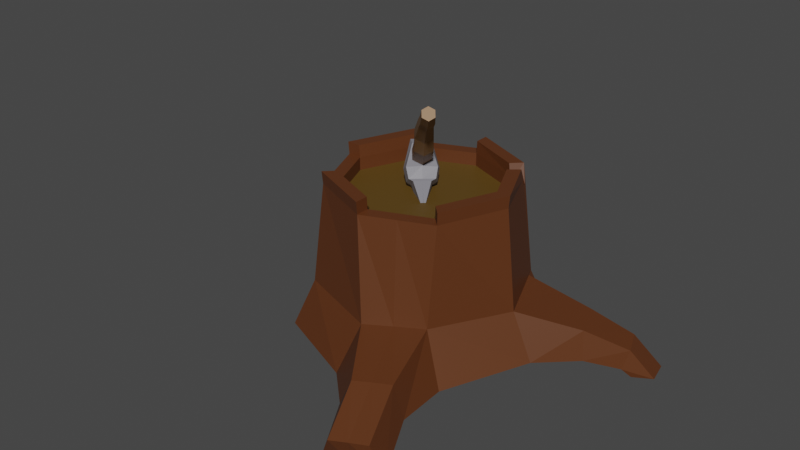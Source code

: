 # Source: Lumbermill.blend  (saved by Blender 2.93.20; exported with 4.5.12 LTS)
import bpy
from mathutils import Matrix  # noqa: F401  (used for matrix-valued properties, if any)

bpy.ops.wm.read_factory_settings(use_empty=True)
scene = bpy.context.scene
scene.name = 'Scene'

# ---- collections
col_collection = bpy.data.collections.new('Collection'); scene.collection.children.link(col_collection)

# ---- materials (node trees are filled in below, after node groups)
mat_axe = bpy.data.materials.new('axe')
mat_axe.use_transparent_shadow = False
mat_stick = bpy.data.materials.new('stick')
mat_stick.use_transparent_shadow = False
mat_material_003 = bpy.data.materials.new('Material.003')
mat_material_003.use_transparent_shadow = False
mat_material_004 = bpy.data.materials.new('Material.004')
mat_material_004.use_transparent_shadow = False

# ---- material node trees
mat_axe.use_nodes = True; mat_axe.node_tree.nodes.clear()
_N = mat_axe.node_tree.nodes; _L = mat_axe.node_tree.links
n0 = _N.new('ShaderNodeBsdfPrincipled'); n0.name = 'Principled BSDF'; n0.location = (10, 300)
n0.distribution = 'GGX'
n0.subsurface_method = 'BURLEY'
n0.inputs[0].default_value = (0.206, 0.2014, 0.226, 1.0)
n0.inputs[3].default_value = 1.45
n0.inputs[27].default_value = (0.0, 0.0, 0.0, 1.0)
n0.inputs[28].default_value = 1.0
n1 = _N.new('ShaderNodeOutputMaterial'); n1.name = 'Material Output'; n1.location = (300, 300)
_L.new(n0.outputs[0], n1.inputs[0])
n1.is_active_output = True
mat_stick.use_nodes = True; mat_stick.node_tree.nodes.clear()
_N = mat_stick.node_tree.nodes; _L = mat_stick.node_tree.links
n0 = _N.new('ShaderNodeBsdfPrincipled'); n0.name = 'Principled BSDF'; n0.location = (10, 300)
n0.distribution = 'GGX'
n0.subsurface_method = 'BURLEY'
n0.inputs[0].default_value = (0.2672, 0.1432, 0.05874, 1.0)
n0.inputs[3].default_value = 1.45
n0.inputs[27].default_value = (0.0, 0.0, 0.0, 1.0)
n0.inputs[28].default_value = 1.0
n1 = _N.new('ShaderNodeOutputMaterial'); n1.name = 'Material Output'; n1.location = (300, 300)
_L.new(n0.outputs[0], n1.inputs[0])
n1.is_active_output = True
mat_material_003.use_nodes = True; mat_material_003.node_tree.nodes.clear()
_N = mat_material_003.node_tree.nodes; _L = mat_material_003.node_tree.links
n0 = _N.new('ShaderNodeBsdfPrincipled'); n0.name = 'Principled BSDF'; n0.location = (10, 300)
n0.distribution = 'GGX'
n0.subsurface_method = 'BURLEY'
n0.inputs[0].default_value = (0.107, 0.05781, 0.008023, 1.0)
n0.inputs[3].default_value = 1.45
n0.inputs[27].default_value = (0.0, 0.0, 0.0, 1.0)
n0.inputs[28].default_value = 1.0
n1 = _N.new('ShaderNodeOutputMaterial'); n1.name = 'Material Output'; n1.location = (300, 300)
_L.new(n0.outputs[0], n1.inputs[0])
n1.is_active_output = True
mat_material_004.use_nodes = True; mat_material_004.node_tree.nodes.clear()
_N = mat_material_004.node_tree.nodes; _L = mat_material_004.node_tree.links
n0 = _N.new('ShaderNodeBsdfPrincipled'); n0.name = 'Principled BSDF'; n0.location = (10, 300)
n0.distribution = 'GGX'
n0.subsurface_method = 'BURLEY'
n0.inputs[0].default_value = (0.107, 0.0319, 0.008023, 1.0)
n0.inputs[3].default_value = 1.45
n0.inputs[27].default_value = (0.0, 0.0, 0.0, 1.0)
n0.inputs[28].default_value = 1.0
n1 = _N.new('ShaderNodeOutputMaterial'); n1.name = 'Material Output'; n1.location = (300, 300)
_L.new(n0.outputs[0], n1.inputs[0])
n1.is_active_output = True

# ---- world
world_world = bpy.data.worlds.new('World'); scene.world = world_world
world_world.use_nodes = True; world_world.node_tree.nodes.clear()
_N = world_world.node_tree.nodes; _L = world_world.node_tree.links
n0 = _N.new('ShaderNodeOutputWorld'); n0.name = 'World Output'; n0.location = (300, 300)
n1 = _N.new('ShaderNodeBackground'); n1.name = 'Background'; n1.location = (10, 300)
n1.inputs[0].default_value = (0.05088, 0.05088, 0.05088, 1.0)
_L.new(n1.outputs[0], n0.inputs[0])
n0.is_active_output = True
world_world.color = (0.05088, 0.05088, 0.05088)
world_world.use_sun_shadow = False
world_world.sun_shadow_jitter_overblur = 0.0

# ---- meshes
me_cube_001 = bpy.data.meshes.new('Cube.001')
me_cube_001.from_pydata([(-7.873e-07, 1.422, -21.21), (-0.666, 0.7112, -21.21), (-0.666, -0.7112, -21.21), (-8.05e-07, -1.422, -21.21), (0.666, -0.7112, -21.21), (0.666, 0.7112, -21.21), (-1.987e-06, 2.402, 2.708), (-1.125, 1.201, 2.708), (-1.125, -1.201, 2.708), (-2.016e-06, -2.402, 2.708), (1.125, -1.201, 2.708), (1.125, 1.201, 2.708), (0.04664, 2.59, -6.829), (-0.9753, 1.499, -6.67), (1.077, 1.509, -6.766), (0.06422, -1.754, -6.385), (1.086, -0.6629, -6.544), (-0.9665, -0.6728, -6.448), (-1.04, 0.6142, -11.01), (0.9288, -1.45, -10.89), (-1.031, -1.46, -10.8), (-0.06383, 1.656, -11.16), (0.9204, 0.6237, -11.1), (-0.04704, -2.492, -10.74), (-0.8202, 0.5447, -16.43), (0.7058, -1.1, -16.37), (-0.8239, -1.085, -16.41), (-0.05345, 1.352, -16.42), (0.7096, 0.5302, -16.38), (-0.06092, -1.907, -16.38), (-0.7244, 0.7701, -18.49), (0.7571, -0.831, -18.45), (-0.7285, -0.8137, -18.51), (0.02039, 1.553, -18.45), (0.7612, 0.7529, -18.43), (0.01232, -1.614, -18.49)], [], [(13, 7, 6, 12), (12, 6, 11, 14), (16, 10, 9, 15), (17, 8, 7, 13), (14, 11, 10, 16), (15, 9, 8, 17), (7, 8, 9, 10, 11, 6), (1, 0, 5, 4, 3, 2), (23, 15, 17, 20), (22, 14, 16, 19), (20, 17, 13, 18), (19, 16, 15, 23), (21, 12, 14, 22), (18, 13, 12, 21), (24, 18, 21, 27), (27, 21, 22, 28), (25, 19, 23, 29), (26, 20, 18, 24), (28, 22, 19, 25), (29, 23, 20, 26), (35, 29, 26, 32), (34, 28, 25, 31), (32, 26, 24, 30), (31, 25, 29, 35), (33, 27, 28, 34), (30, 24, 27, 33), (1, 30, 33, 0), (0, 33, 34, 5), (4, 31, 35, 3), (2, 32, 30, 1), (5, 34, 31, 4), (3, 35, 32, 2)])
me_cube_001.polygons.foreach_set('material_index', [1, 1, 1, 1, 1, 1, 1, 1, 1, 1, 1, 1, 1, 1, 1, 1, 1, 1, 1, 1, 1, 1, 1, 1, 1, 1, 1, 1, 1, 1, 1, 1])
_uv = me_cube_001.uv_layers.new(name='UVMap')
_uv.uv.foreach_set('vector', [0.0, 0.0, 0.0, 0.0, 0.0, 0.0, 0.0, 0.0, 0.0, 0.0, 0.0, 0.0, 0.0, 0.0, 0.0, 0.0, 0.0, 0.0, 0.0, 0.0, 0.0, 0.0, 0.0, 0.0, 0.0, 0.0, 0.0, 0.0, 0.0, 0.0, 0.0, 0.0, 0.0, 0.0, 0.0, 0.0, 0.0, 0.0, 0.0, 0.0, 0.0, 0.0, 0.0, 0.0, 0.0, 0.0, 0.0, 0.0, 0.0, 0.0, 0.0, 0.0, 0.0, 0.0, 0.0, 0.0, 0.0, 0.0, 0.0, 0.0, 0.0, 0.0, 0.0, 0.0, 0.0, 0.0, 0.0, 0.0, 0.0, 0.0, 0.0, 0.0, 0.0, 0.0, 0.0, 0.0, 0.0, 0.0, 0.0, 0.0, 0.0, 0.0, 0.0, 0.0, 0.0, 0.0, 0.0, 0.0, 0.0, 0.0, 0.0, 0.0, 0.0, 0.0, 0.0, 0.0, 0.0, 0.0, 0.0, 0.0, 0.0, 0.0, 0.0, 0.0, 0.0, 0.0, 0.0, 0.0, 0.0, 0.0, 0.0, 0.0, 0.0, 0.0, 0.0, 0.0, 0.0, 0.0, 0.0, 0.0, 0.0, 0.0, 0.0, 0.0, 0.0, 0.0, 0.0, 0.0, 0.0, 0.0, 0.0, 0.0, 0.0, 0.0, 0.0, 0.0, 0.0, 0.0, 0.0, 0.0, 0.0, 0.0, 0.0, 0.0, 0.0, 0.0, 0.0, 0.0, 0.0, 0.0, 0.0, 0.0, 0.0, 0.0, 0.0, 0.0, 0.0, 0.0, 0.0, 0.0, 0.0, 0.0, 0.0, 0.0, 0.0, 0.0, 0.0, 0.0, 0.0, 0.0, 0.0, 0.0, 0.0, 0.0, 0.0, 0.0, 0.0, 0.0, 0.0, 0.0, 0.0, 0.0, 0.0, 0.0, 0.0, 0.0, 0.0, 0.0, 0.0, 0.0, 0.0, 0.0, 0.0, 0.0, 0.0, 0.0, 0.0, 0.0, 0.0, 0.0, 0.0, 0.0, 0.0, 0.0, 0.0, 0.0, 0.0, 0.0, 0.0, 0.0, 0.0, 0.0, 0.0, 0.0, 0.0, 0.0, 0.0, 0.0, 0.0, 0.0, 0.0, 0.0, 0.0, 0.0, 0.0, 0.0, 0.0, 0.0, 0.0, 0.0, 0.0, 0.0, 0.0, 0.0, 0.0, 0.0, 0.0, 0.0, 0.0, 0.0, 0.0, 0.0, 0.0, 0.0, 0.0, 0.0, 0.0, 0.0, 0.0, 0.0, 0.0, 0.0, 0.0, 0.0, 0.0, 0.0, 0.0, 0.0, 0.0, 0.0, 0.0, 0.0, 0.0, 0.0])
me_cube_001.materials.append(mat_axe)
me_cube_001.materials.append(mat_stick)
me_cube_001.use_remesh_fix_poles = True
me_cube_001.use_remesh_preserve_attributes = False
me_cube_001.use_mirror_vertex_groups = False
me_cube_001.update()
me_cube_002 = bpy.data.meshes.new('Cube.002')
me_cube_002.from_pydata([(-1.0, -2.435, -1.0), (-1.0, -2.435, 1.0), (-0.03884, 12.59, -3.396), (-0.02804, 12.59, 3.015), (1.0, -2.435, -1.0), (1.0, -2.435, 1.0), (-0.01543, 12.59, -3.396), (-0.01543, 12.59, 3.015), (0.0108, 12.59, -3.396), (0.0, 12.59, 3.015), (0.0, -2.435, -1.0), (0.0, -2.435, 1.0), (-1.744, 2.85, -1.743), (-1.744, 2.85, 1.743), (1.743, 2.85, -1.743), (1.743, 2.85, 1.743), (-4.316e-05, 2.704, 1.903), (-4.316e-05, 2.704, -1.903), (-1.013, 5.896, 1.978), (0.9804, 5.896, -1.978), (-1.023, 5.896, -1.978), (0.9804, 5.896, 1.978), (0.004232, 5.896, 1.978), (0.01445, 5.896, -1.978), (-1.503, 5.372, -1.824), (1.486, 5.372, 1.824), (0.0, 5.372, 1.824), (0.003446, 5.372, -1.824), (-1.5, 5.372, 1.824), (1.486, 5.372, -1.824), (-1.149, -3.665, 0.007148), (-0.03725, 13.93, -0.2116), (-0.01652, 13.93, -0.2116), (1.152, -3.665, 0.007148), (0.001225, -3.665, 0.007148), (0.007436, 13.93, -0.2116), (2.006, 2.52, 0.007148), (-2.004, 2.52, 0.007148), (1.129, 6.024, 0.007147), (-1.17, 6.024, 0.007147), (-1.726, 5.42, 0.007148), (1.711, 5.42, 0.007148)], [], [(39, 18, 3, 31), (35, 9, 7, 32), (36, 15, 5, 33), (34, 11, 1, 30), (17, 14, 4, 10), (16, 13, 1, 11), (15, 16, 11, 5), (12, 17, 10, 0), (33, 5, 11, 34), (31, 3, 9, 35), (24, 27, 17, 12), (25, 26, 16, 15), (26, 28, 13, 16), (27, 29, 14, 17), (41, 25, 15, 36), (30, 1, 13, 37), (32, 7, 21, 38), (8, 6, 19, 23), (9, 3, 18, 22), (7, 9, 22, 21), (2, 8, 23, 20), (40, 28, 18, 39), (37, 13, 28, 40), (38, 21, 25, 41), (23, 19, 29, 27), (22, 18, 28, 26), (21, 22, 26, 25), (20, 23, 27, 24), (19, 38, 41, 29), (12, 37, 40, 24), (24, 40, 39, 20), (6, 32, 38, 19), (0, 30, 37, 12), (29, 41, 36, 14), (2, 31, 35, 8), (4, 33, 34, 10), (10, 34, 30, 0), (14, 36, 33, 4), (8, 35, 32, 6), (20, 39, 31, 2)])
_uv = me_cube_002.uv_layers.new(name='UVMap')
_uv.uv.foreach_set('vector', [0.5, 0.2271, 0.625, 0.2271, 0.625, 0.25, 0.5, 0.25, 0.5, 0.375, 0.625, 0.375, 0.625, 0.5, 0.5, 0.5, 0.5, 0.5708, 0.625, 0.5708, 0.625, 0.75, 0.5, 0.75, 0.5, 0.875, 0.625, 0.875, 0.625, 1.0, 0.5, 1.0, 0.25, 0.5708, 0.375, 0.5708, 0.375, 0.75, 0.25, 0.75, 0.75, 0.5708, 0.875, 0.5708, 0.875, 0.75, 0.75, 0.75, 0.625, 0.5708, 0.75, 0.5708, 0.75, 0.75, 0.625, 0.75, 0.125, 0.5708, 0.25, 0.5708, 0.25, 0.75, 0.125, 0.75, 0.5, 0.75, 0.625, 0.75, 0.625, 0.875, 0.5, 0.875, 0.5, 0.25, 0.625, 0.25, 0.625, 0.375, 0.5, 0.375, 0.125, 0.5482, 0.25, 0.5482, 0.25, 0.5708, 0.125, 0.5708, 0.625, 0.5482, 0.75, 0.5482, 0.75, 0.5708, 0.625, 0.5708, 0.75, 0.5482, 0.875, 0.5482, 0.875, 0.5708, 0.75, 0.5708, 0.25, 0.5482, 0.375, 0.5482, 0.375, 0.5708, 0.25, 0.5708, 0.5, 0.5482, 0.625, 0.5482, 0.625, 0.5708, 0.5, 0.5708, 0.5, 0.0, 0.625, 0.0, 0.625, 0.1792, 0.5, 0.1792, 0.5, 0.5, 0.625, 0.5, 0.625, 0.5229, 0.5, 0.5229, 0.25, 0.5, 0.375, 0.5, 0.375, 0.5229, 0.25, 0.5229, 0.75, 0.5, 0.875, 0.5, 0.875, 0.5229, 0.75, 0.5229, 0.625, 0.5, 0.75, 0.5, 0.75, 0.5229, 0.625, 0.5229, 0.125, 0.5, 0.25, 0.5, 0.25, 0.5229, 0.125, 0.5229, 0.5, 0.2018, 0.625, 0.2018, 0.625, 0.2271, 0.5, 0.2271, 0.5, 0.1792, 0.625, 0.1792, 0.625, 0.2018, 0.5, 0.2018, 0.5, 0.5229, 0.625, 0.5229, 0.625, 0.5482, 0.5, 0.5482, 0.25, 0.5229, 0.375, 0.5229, 0.375, 0.5482, 0.25, 0.5482, 0.75, 0.5229, 0.875, 0.5229, 0.875, 0.5482, 0.75, 0.5482, 0.625, 0.5229, 0.75, 0.5229, 0.75, 0.5482, 0.625, 0.5482, 0.125, 0.5229, 0.25, 0.5229, 0.25, 0.5482, 0.125, 0.5482, 0.375, 0.5229, 0.5, 0.5229, 0.5, 0.5482, 0.375, 0.5482, 0.375, 0.1792, 0.5, 0.1792, 0.5, 0.2018, 0.375, 0.2018, 0.375, 0.2018, 0.5, 0.2018, 0.5, 0.2271, 0.375, 0.2271, 0.375, 0.5, 0.5, 0.5, 0.5, 0.5229, 0.375, 0.5229, 0.375, 0.0, 0.5, 0.0, 0.5, 0.1792, 0.375, 0.1792, 0.375, 0.5482, 0.5, 0.5482, 0.5, 0.5708, 0.375, 0.5708, 0.375, 0.25, 0.5, 0.25, 0.5, 0.375, 0.375, 0.375, 0.375, 0.75, 0.5, 0.75, 0.5, 0.875, 0.375, 0.875, 0.375, 0.875, 0.5, 0.875, 0.5, 1.0, 0.375, 1.0, 0.375, 0.5708, 0.5, 0.5708, 0.5, 0.75, 0.375, 0.75, 0.375, 0.375, 0.5, 0.375, 0.5, 0.5, 0.375, 0.5, 0.375, 0.2271, 0.5, 0.2271, 0.5, 0.25, 0.375, 0.25])
me_cube_002.materials.append(mat_axe)
me_cube_002.materials.append(mat_stick)
me_cube_002.use_remesh_fix_poles = True
me_cube_002.use_remesh_preserve_attributes = False
me_cube_002.use_mirror_vertex_groups = False
me_cube_002.update()
me_circle_004 = bpy.data.meshes.new('Circle.004')
me_circle_004.from_pydata([(2.98e-08, 1.005, 0.05118), (-0.7071, 0.7117, 0.05118), (-1.0, 0.004643, 0.05118), (-0.7071, -0.7025, 0.05118), (1.192e-07, -0.9954, 0.05118), (0.7071, -0.7025, 0.05118), (1.0, 0.004643, 0.05118), (0.7071, 0.7117, 0.05118), (0.7293, 0.6583, 0.05118), (0.7442, 0.6221, 0.05118), (0.3536, -0.8489, 0.05118), (-0.8536, 0.3582, 0.05118)], [], [(1, 11, 2, 3, 4, 10, 5, 6, 9, 8, 7, 0)])
_uv = me_circle_004.uv_layers.new(name='UVMap')
_uv.uv.foreach_set('vector', [0.2644, 0.07215, 0.2644, 0.05104, 0.2644, 0.02992, 0.2943, 6.16e-05, 0.3365, 6.16e-05, 0.3514, 0.01499, 0.3664, 0.02992, 0.3664, 0.07215, 0.3403, 0.09823, 0.3388, 0.09976, 0.3365, 0.102, 0.2943, 0.102])
me_circle_004.materials.append(mat_material_003)
me_circle_004.materials.append(mat_material_004)
me_circle_004.use_remesh_fix_poles = True
me_circle_004.use_remesh_preserve_attributes = False
me_circle_004.update()
me_circle_005 = bpy.data.meshes.new('Circle.005')
me_circle_005.from_pydata([(2.98e-08, 1.005, 0.05118), (-0.7071, 0.7117, 0.05118), (-1.0, 0.004643, 0.05118), (-0.7071, -0.7025, 0.05118), (1.192e-07, -0.9954, 0.05118), (0.7071, -0.7025, 0.05118), (1.0, 0.004643, 0.05118), (0.7071, 0.7117, 0.05118), (2.98e-08, 1.005, 0.217), (-0.7071, 0.7117, 0.217), (-1.0, 0.004643, 0.217), (-0.7071, -0.7025, 0.217), (1.192e-07, -0.9954, 0.217), (0.7071, -0.7025, 0.217), (1.0, 0.004643, 0.217), (0.7071, 0.7117, 0.217), (2.98e-08, 1.176, 0.217), (-0.828, 0.8326, 0.217), (-1.171, 0.004643, 0.217), (-0.828, -0.8234, 0.217), (1.341e-07, -1.166, 0.217), (0.828, -0.8234, 0.217), (1.171, 0.004643, 0.217), (0.828, 0.8326, 0.217), (2.98e-08, 1.314, -1.046), (-0.9261, 0.9307, -1.046), (-1.31, 0.004643, -1.046), (-0.9261, -0.9214, -1.046), (0.1555, -1.305, -1.046), (0.7898, -0.9214, -1.046), (1.31, 0.004643, -1.046), (0.9261, 0.9307, -1.046), (1.49e-08, 1.577, -1.634), (-1.112, 1.117, -1.634), (-1.573, 0.004642, -1.634), (-1.112, -1.107, -1.634), (1.639e-07, -1.568, -1.634), (1.112, -1.107, -1.634), (1.573, 0.004643, -1.634), (1.112, 1.117, -1.634), (-1.012, 0.004643, 0.3729), (-0.7156, 0.7203, 0.3729), (1.192e-07, -1.007, 0.3729), (-0.7156, -0.711, 0.3729), (1.012, 0.004643, 0.3729), (0.7156, -0.711, 0.3729), (0.6739, 0.7203, 0.3729), (2.98e-08, 1.017, 0.3729), (-1.185, 0.004643, 0.3729), (-0.838, 0.8426, 0.3729), (1.341e-07, -1.18, 0.3729), (-0.838, -0.8333, 0.3729), (1.185, 0.004643, 0.3729), (0.838, -0.8333, 0.3729), (0.7962, 0.8426, 0.3729), (2.98e-08, 1.19, 0.3729), (0.7293, 0.6583, 0.05118), (0.7293, 0.6583, 0.1396), (0.8539, 0.77, 0.1396), (0.9551, 0.8607, -1.046), (1.147, 1.033, -1.634), (0.738, 0.6661, 0.1425), (0.8642, 0.7792, 0.1425), (0.7442, 0.6221, 0.05118), (0.7442, 0.6221, 0.217), (0.8715, 0.7277, 0.217), (0.9747, 0.8133, -1.046), (1.17, 0.9756, -1.634), (0.7532, 0.5559, 0.3729), (0.882, 0.6627, 0.3729), (1.769, 0.942, -1.261), (1.968, 0.4697, -1.263), (1.772, 0.993, -1.633), (2.011, 0.4259, -1.636), (2.301, 1.079, -1.474), (2.437, 0.7488, -1.479), (2.215, 1.08, -1.721), (2.378, 0.6839, -1.727), (2.633, 1.197, -1.842), (2.719, 0.8522, -1.802), (2.376, 1.161, -1.872), (2.479, 0.7472, -1.823), (0.3536, -0.8489, 0.05118), (0.3536, -0.8489, 0.217), (0.414, -0.9948, 0.217), (0.463, -1.113, -1.046), (0.556, -1.338, -1.634), (0.8625, -1.939, -1.174), (0.6662, -2.042, -1.181), (0.8448, -1.93, -1.562), (0.4972, -2.049, -1.549), (1.07, -1.837, -1.168), (1.192, -1.81, -1.575), (1.119, -2.605, -1.428), (0.9143, -2.688, -1.449), (1.081, -2.488, -1.798), (0.7262, -2.583, -1.792), (1.334, -2.522, -1.411), (1.437, -2.392, -1.803), (-0.8536, 0.3582, 0.05118), (-0.8536, 0.3582, 0.217), (-0.9995, 0.4186, 0.217), (-1.342, 0.5606, -1.634), (-0.8638, 0.3624, 0.3729), (-1.012, 0.4236, 0.3729), (-1.946, 1.324, -1.143), (-1.846, 0.8007, -1.753), (-1.774, 1.398, -1.76), (-2.634, 1.762, -1.389), (-2.346, 1.134, -1.813), (-2.241, 1.721, -1.898), (-1.196, 0.4998, -1.249), (-1.041, 0.6537, -1.046), (-1.1, 0.4601, -0.8511), (-1.193, 0.2868, -1.046), (-1.956, 0.8184, -1.328), (-1.981, 1.034, -1.14), (-2.686, 1.474, -1.347), (-2.592, 1.225, -1.489)], [], [(16, 55, 54, 23), (82, 83, 13, 5), (2, 10, 11, 3), (0, 8, 9, 1), (7, 15, 8, 0), (5, 13, 14, 6), (3, 11, 12, 4), (99, 100, 10, 2), (56, 57, 15, 7), (18, 26, 27, 19), (10, 40, 48, 18), (65, 69, 52, 22), (15, 46, 47, 8), (19, 51, 43, 11), (83, 84, 21, 13), (10, 18, 19, 11), (8, 16, 17, 9), (27, 35, 36, 28), (16, 24, 25, 17), (23, 31, 24, 16), (21, 29, 30, 22), (19, 27, 28, 20), (105, 108, 117, 116), (58, 59, 31, 23), (84, 85, 29, 21), (33, 32, 39, 60, 67, 38, 37, 86, 36, 35, 34, 102), (111, 115, 106, 102), (59, 60, 39, 31), (29, 91, 92, 37), (26, 34, 35, 27), (24, 32, 33, 25), (31, 39, 32, 24), (29, 37, 38, 30), (46, 54, 55, 47), (45, 53, 52, 44), (43, 51, 50, 42), (103, 104, 48, 40), (61, 62, 54, 46), (100, 103, 40, 10), (17, 49, 41, 9), (8, 47, 55, 16), (101, 104, 49, 17), (11, 43, 42, 12), (20, 50, 51, 19), (21, 53, 45, 13), (13, 45, 44, 14), (12, 42, 50, 20), (57, 61, 46, 15), (22, 52, 53, 21), (64, 68, 61, 57), (68, 69, 62, 61), (66, 67, 60, 59), (65, 66, 59, 58), (23, 54, 62, 58), (63, 64, 57, 56), (6, 14, 64, 63), (22, 30, 66, 65), (30, 71, 70, 66), (44, 52, 69, 68), (14, 44, 68, 64), (58, 62, 69, 65), (73, 77, 75, 71), (67, 72, 73, 38), (66, 70, 72, 67), (38, 73, 71, 30), (75, 79, 78, 74), (71, 75, 74, 70), (70, 74, 76, 72), (72, 76, 77, 73), (79, 81, 80, 78), (74, 78, 80, 76), (76, 80, 81, 77), (77, 81, 79, 75), (37, 92, 89, 86), (20, 28, 85, 84), (12, 20, 84, 83), (4, 12, 83, 82), (89, 95, 96, 90), (91, 97, 98, 92), (28, 88, 87, 85), (36, 90, 88, 28), (86, 89, 90, 36), (85, 87, 91, 29), (93, 95, 98, 97), (94, 96, 95, 93), (87, 93, 97, 91), (90, 96, 94, 88), (88, 94, 93, 87), (92, 98, 95, 89), (18, 48, 104, 101), (9, 41, 103, 100), (41, 49, 104, 103), (33, 107, 105, 25), (111, 102, 34, 26, 114), (1, 9, 100, 99), (108, 110, 109, 118, 117), (101, 113, 114, 26, 18), (17, 25, 112, 113, 101), (102, 106, 107, 33), (106, 109, 110, 107), (107, 110, 108, 105), (115, 118, 109, 106), (111, 114, 113, 112), (116, 115, 111, 112), (117, 118, 115, 116), (25, 105, 116, 112)])
me_circle_005.polygons.foreach_set('material_index', [1, 1, 1, 1, 1, 1, 1, 1, 1, 1, 1, 1, 1, 1, 1, 1, 1, 1, 1, 1, 1, 1, 1, 1, 1, 1, 1, 1, 1, 1, 1, 1, 1, 1, 1, 1, 1, 1, 1, 1, 1, 1, 1, 1, 1, 1, 1, 1, 1, 1, 1, 1, 1, 1, 1, 1, 1, 1, 1, 1, 1, 1, 1, 1, 1, 1, 1, 1, 1, 1, 1, 1, 1, 1, 1, 1, 1, 1, 1, 1, 1, 1, 1, 1, 1, 1, 1, 1, 1, 1, 1, 1, 1, 1, 1, 1, 1, 1, 1, 1, 1, 1, 1, 1, 1, 1])
_uv = me_circle_005.uv_layers.new(name='UVMap')
_uv.uv.foreach_set('vector', [0.2257, 0.4843, 0.2296, 0.488, 0.2259, 0.5675, 0.2222, 0.5685, 0.02219, 0.6205, 0.04264, 0.6066, 0.08436, 0.6446, 0.07248, 0.6639, 0.07661, 0.3753, 0.08898, 0.3938, 0.02998, 0.4661, 0.01152, 0.4582, 0.2643, 0.4751, 0.242, 0.4813, 0.1827, 0.3948, 0.197, 0.3762, 0.2594, 0.5974, 0.2384, 0.5868, 0.242, 0.4813, 0.2643, 0.4751, 0.07248, 0.6639, 0.08436, 0.6446, 0.1659, 0.6709, 0.1707, 0.6881, 0.01152, 0.4582, 0.02998, 0.4661, 0.02244, 0.5531, 6.16e-05, 0.5573, 0.136, 0.3516, 0.1357, 0.3732, 0.08898, 0.3938, 0.07661, 0.3753, 0.2522, 0.6148, 0.2343, 0.6048, 0.2384, 0.5868, 0.2594, 0.5974, 0.09371, 0.4081, 0.1118, 0.4315, 0.0926, 0.4863, 0.04303, 0.4717, 0.08898, 0.3938, 0.09966, 0.397, 0.09874, 0.4036, 0.09371, 0.4081, 0.1945, 0.6135, 0.1975, 0.6177, 0.1595, 0.6522, 0.1569, 0.6464, 0.2384, 0.5868, 0.2348, 0.5715, 0.2358, 0.4903, 0.242, 0.4813, 0.04303, 0.4717, 0.03918, 0.4739, 0.03396, 0.4744, 0.02998, 0.4661, 0.04264, 0.6066, 0.05831, 0.5962, 0.09454, 0.6318, 0.08436, 0.6446, 0.08898, 0.3938, 0.09371, 0.4081, 0.04303, 0.4717, 0.02998, 0.4661, 0.242, 0.4813, 0.2257, 0.4843, 0.1764, 0.4076, 0.1827, 0.3948, 0.0926, 0.4863, 0.1028, 0.487, 0.1049, 0.5517, 0.09559, 0.5547, 0.2257, 0.4843, 0.1663, 0.4919, 0.1428, 0.405, 0.1764, 0.4076, 0.2222, 0.5685, 0.1795, 0.5798, 0.1663, 0.4919, 0.2257, 0.4843, 0.09454, 0.6318, 0.1178, 0.5949, 0.165, 0.6415, 0.1569, 0.6464, 0.04303, 0.4717, 0.0926, 0.4863, 0.09559, 0.5547, 0.03818, 0.5479, 0.1053, 0.2227, 0.05946, 0.09136, 0.03065, 6.16e-05, 0.08583, 0.2509, 0.2075, 0.5915, 0.182, 0.6052, 0.1795, 0.5798, 0.2222, 0.5685, 0.05831, 0.5962, 0.1038, 0.576, 0.1178, 0.5949, 0.09454, 0.6318, 0.1187, 0.371, 0.1495, 0.4939, 0.1628, 0.5931, 0.175, 0.6048, 0.1884, 0.6146, 0.1758, 0.6521, 0.1235, 0.5838, 0.09873, 0.5686, 0.1049, 0.5517, 0.1028, 0.487, 0.1227, 0.4283, 0.1195, 0.3966, 0.1128, 0.4027, 0.06945, 0.2765, 0.07985, 0.2881, 0.1195, 0.3966, 0.182, 0.6052, 0.175, 0.6048, 0.1628, 0.5931, 0.1795, 0.5798, 0.1178, 0.5949, 0.1069, 0.5756, 0.1068, 0.5759, 0.1235, 0.5838, 0.1118, 0.4315, 0.1227, 0.4283, 0.1028, 0.487, 0.0926, 0.4863, 0.1663, 0.4919, 0.1495, 0.4939, 0.1187, 0.371, 0.1428, 0.405, 0.1795, 0.5798, 0.1628, 0.5931, 0.1495, 0.4939, 0.1663, 0.4919, 0.1178, 0.5949, 0.1235, 0.5838, 0.1758, 0.6521, 0.165, 0.6415, 0.2348, 0.5715, 0.2259, 0.5675, 0.2296, 0.488, 0.2358, 0.4903, 0.0942, 0.6421, 0.09549, 0.6366, 0.1595, 0.6522, 0.1622, 0.6584, 0.03396, 0.4744, 0.03918, 0.4739, 0.03405, 0.5453, 0.02814, 0.5445, 0.1353, 0.3862, 0.1349, 0.3956, 0.09874, 0.4036, 0.09966, 0.397, 0.229, 0.6022, 0.2107, 0.5915, 0.2259, 0.5675, 0.2348, 0.5715, 0.1357, 0.3732, 0.1353, 0.3862, 0.09966, 0.397, 0.08898, 0.3938, 0.1764, 0.4076, 0.1718, 0.4034, 0.1714, 0.3973, 0.1827, 0.3948, 0.242, 0.4813, 0.2358, 0.4903, 0.2296, 0.488, 0.2257, 0.4843, 0.1343, 0.4018, 0.1349, 0.3956, 0.1718, 0.4034, 0.1764, 0.4076, 0.02998, 0.4661, 0.03396, 0.4744, 0.02814, 0.5445, 0.02244, 0.5531, 0.03818, 0.5479, 0.03405, 0.5453, 0.03918, 0.4739, 0.04303, 0.4717, 0.09454, 0.6318, 0.09549, 0.6366, 0.0942, 0.6421, 0.08436, 0.6446, 0.08436, 0.6446, 0.0942, 0.6421, 0.1622, 0.6584, 0.1659, 0.6709, 0.02244, 0.5531, 0.02814, 0.5445, 0.03405, 0.5453, 0.03818, 0.5479, 0.2343, 0.6048, 0.229, 0.6022, 0.2348, 0.5715, 0.2384, 0.5868, 0.1569, 0.6464, 0.1595, 0.6522, 0.09549, 0.6366, 0.09454, 0.6318, 0.2229, 0.6154, 0.207, 0.6241, 0.229, 0.6022, 0.2343, 0.6048, 0.207, 0.6241, 0.1975, 0.6177, 0.2107, 0.5915, 0.229, 0.6022, 0.1829, 0.6303, 0.1884, 0.6146, 0.175, 0.6048, 0.182, 0.6052, 0.1945, 0.6135, 0.1829, 0.6303, 0.182, 0.6052, 0.2075, 0.5915, 0.2222, 0.5685, 0.2259, 0.5675, 0.2107, 0.5915, 0.2075, 0.5915, 0.2431, 0.625, 0.2229, 0.6154, 0.2343, 0.6048, 0.2522, 0.6148, 0.1707, 0.6881, 0.1659, 0.6709, 0.2229, 0.6154, 0.2431, 0.625, 0.1569, 0.6464, 0.165, 0.6415, 0.1829, 0.6303, 0.1945, 0.6135, 0.165, 0.6415, 0.1934, 0.7139, 0.1965, 0.7023, 0.1829, 0.6303, 0.1622, 0.6584, 0.1595, 0.6522, 0.1975, 0.6177, 0.207, 0.6241, 0.1659, 0.6709, 0.1622, 0.6584, 0.207, 0.6241, 0.2229, 0.6154, 0.2075, 0.5915, 0.2107, 0.5915, 0.1975, 0.6177, 0.1945, 0.6135, 0.201, 0.7266, 0.223, 0.8266, 0.225, 0.8231, 0.1934, 0.7139, 0.1884, 0.6146, 0.1989, 0.7182, 0.201, 0.7266, 0.1758, 0.6521, 0.1829, 0.6303, 0.1965, 0.7023, 0.1989, 0.7182, 0.1884, 0.6146, 0.1758, 0.6521, 0.201, 0.7266, 0.1934, 0.7139, 0.165, 0.6415, 0.225, 0.8231, 0.2643, 0.9999, 0.2364, 0.9161, 0.219, 0.8079, 0.1934, 0.7139, 0.225, 0.8231, 0.219, 0.8079, 0.1965, 0.7023, 0.1965, 0.7023, 0.219, 0.8079, 0.2219, 0.8176, 0.1989, 0.7182, 0.1989, 0.7182, 0.2219, 0.8176, 0.223, 0.8266, 0.201, 0.7266, 0.2643, 0.9999, 0.2372, 0.8939, 0.2347, 0.8667, 0.2364, 0.9161, 0.219, 0.8079, 0.2364, 0.9161, 0.2347, 0.8667, 0.2219, 0.8176, 0.2219, 0.8176, 0.2347, 0.8667, 0.2372, 0.8939, 0.223, 0.8266, 0.223, 0.8266, 0.2372, 0.8939, 0.2643, 0.9999, 0.225, 0.8231, 0.1235, 0.5838, 0.1068, 0.5759, 0.1035, 0.571, 0.09873, 0.5686, 0.03818, 0.5479, 0.09559, 0.5547, 0.1038, 0.576, 0.05831, 0.5962, 0.02244, 0.5531, 0.03818, 0.5479, 0.05831, 0.5962, 0.04264, 0.6066, 6.16e-05, 0.5573, 0.02244, 0.5531, 0.04264, 0.6066, 0.02219, 0.6205, 0.1035, 0.571, 0.1039, 0.5721, 0.1032, 0.571, 0.1014, 0.567, 0.1069, 0.5756, 0.1041, 0.5732, 0.1045, 0.573, 0.1068, 0.5759, 0.09559, 0.5547, 0.1026, 0.5694, 0.1053, 0.5724, 0.1038, 0.576, 0.1049, 0.5517, 0.1014, 0.567, 0.1026, 0.5694, 0.09559, 0.5547, 0.09873, 0.5686, 0.1035, 0.571, 0.1014, 0.567, 0.1049, 0.5517, 0.1038, 0.576, 0.1053, 0.5724, 0.1069, 0.5756, 0.1178, 0.5949, 0.1037, 0.5724, 0.1039, 0.5721, 0.1045, 0.573, 0.1041, 0.5732, 0.1032, 0.5717, 0.1032, 0.571, 0.1039, 0.5721, 0.1037, 0.5724, 0.1053, 0.5724, 0.1037, 0.5724, 0.1041, 0.5732, 0.1069, 0.5756, 0.1014, 0.567, 0.1032, 0.571, 0.1032, 0.5717, 0.1026, 0.5694, 0.1026, 0.5694, 0.1032, 0.5717, 0.1037, 0.5724, 0.1053, 0.5724, 0.1068, 0.5759, 0.1045, 0.573, 0.1039, 0.5721, 0.1035, 0.571, 0.09371, 0.4081, 0.09874, 0.4036, 0.1349, 0.3956, 0.1343, 0.4018, 0.1827, 0.3948, 0.1714, 0.3973, 0.1353, 0.3862, 0.1357, 0.3732, 0.1714, 0.3973, 0.1718, 0.4034, 0.1349, 0.3956, 0.1353, 0.3862, 0.1187, 0.371, 0.09742, 0.2474, 0.1053, 0.2227, 0.1428, 0.405, 0.1128, 0.4027, 0.1195, 0.3966, 0.1227, 0.4283, 0.1118, 0.4315, 0.1179, 0.4131, 0.197, 0.3762, 0.1827, 0.3948, 0.1357, 0.3732, 0.136, 0.3516, 0.05946, 0.09136, 0.07258, 0.177, 0.05977, 0.2018, 0.04159, 0.1244, 0.03065, 6.16e-05, 0.1343, 0.4018, 0.1261, 0.4113, 0.1179, 0.4131, 0.1118, 0.4315, 0.09371, 0.4081, 0.1764, 0.4076, 0.1428, 0.405, 0.1256, 0.4039, 0.1261, 0.4113, 0.1343, 0.4018, 0.1195, 0.3966, 0.07985, 0.2881, 0.09742, 0.2474, 0.1187, 0.371, 0.07985, 0.2881, 0.05977, 0.2018, 0.07258, 0.177, 0.09742, 0.2474, 0.09742, 0.2474, 0.07258, 0.177, 0.05946, 0.09136, 0.1053, 0.2227, 0.06945, 0.2765, 0.04159, 0.1244, 0.05977, 0.2018, 0.07985, 0.2881, 0.1128, 0.4027, 0.1179, 0.4131, 0.1261, 0.4113, 0.1256, 0.4039, 0.08583, 0.2509, 0.06945, 0.2765, 0.1128, 0.4027, 0.1256, 0.4039, 0.03065, 6.16e-05, 0.04159, 0.1244, 0.06945, 0.2765, 0.08583, 0.2509, 0.1428, 0.405, 0.1053, 0.2227, 0.08583, 0.2509, 0.1256, 0.4039])
me_circle_005.materials.append(mat_material_003)
me_circle_005.materials.append(mat_material_004)
me_circle_005.use_remesh_fix_poles = True
me_circle_005.use_remesh_preserve_attributes = False
me_circle_005.update()

# ---- objects
ob_cube = bpy.data.objects.new('Cube', me_cube_001)
ob_cube_001 = bpy.data.objects.new('Cube.001', me_cube_002)
ob_stump_lod0_002 = bpy.data.objects.new('Stump_LOD0.002', me_circle_004)
ob_stump_lod0_001 = bpy.data.objects.new('Stump_LOD0.001', me_circle_005)

# ---- transforms, parenting, visibility, modifiers, constraints
ob_cube.location = (-0.2186, 0.207, 2.131)
ob_cube.rotation_euler = (-2.244, 0.001491, 0.7264)
ob_cube.scale = (0.1061, 0.05736, 0.07863)
ob_cube.lineart.crease_threshold = 0.0
ob_cube_001.location = (-0.2186, 0.207, 2.131)
ob_cube_001.rotation_euler = (-2.244, 0.001491, 0.7264)
ob_cube_001.scale = (0.1061, 0.05736, 0.07863)
ob_cube_001.lineart.crease_threshold = 0.0
ob_stump_lod0_002.location = (0.0, 0.0, 1.747)
ob_stump_lod0_001.location = (0.0, 0.0, 1.747)

# ---- collection membership
col_collection.objects.link(ob_cube)
col_collection.objects.link(ob_cube_001)
col_collection.objects.link(ob_stump_lod0_002)
col_collection.objects.link(ob_stump_lod0_001)

# ---- scene / render settings (as saved in the file)
scene.frame_start = 1; scene.frame_end = 250; scene.frame_set(1)
scene.render.engine = 'BLENDER_EEVEE_NEXT'
scene.cycles.use_denoising = False
scene.cycles.samples = 128
scene.cycles.sampling_pattern = 'TABULATED_SOBOL'
scene.cycles.use_adaptive_sampling = False
scene.cycles.use_light_tree = False
scene.view_settings.view_transform = 'Filmic'
bpy.context.view_layer.update()

# ---- added for rendering (the .blend has no active camera and no usable light): camera, sun
cam_auto = bpy.data.cameras.new('AutoCamera')
cam_auto.lens = 50.0
cam_auto.sensor_width = 36.0
cam_auto.clip_end = 1000.0
ob_auto_camera = bpy.data.objects.new('AutoCamera', cam_auto)
scene.collection.objects.link(ob_auto_camera)
ob_auto_camera.location = (7.2311, -9.12044, 7.3379)
ob_auto_camera.rotation_euler = (1.09748, -7.21219e-08, 0.694738)
scene.camera = ob_auto_camera
light_auto_sun = bpy.data.lights.new('AutoSun', 'SUN')
light_auto_sun.energy = 3.0
light_auto_sun.angle = 0.0523599
ob_auto_sun = bpy.data.objects.new('AutoSun', light_auto_sun)
scene.collection.objects.link(ob_auto_sun)
ob_auto_sun.rotation_euler = (0.872665, 0.174533, 0.523599)
bpy.context.view_layer.update()
